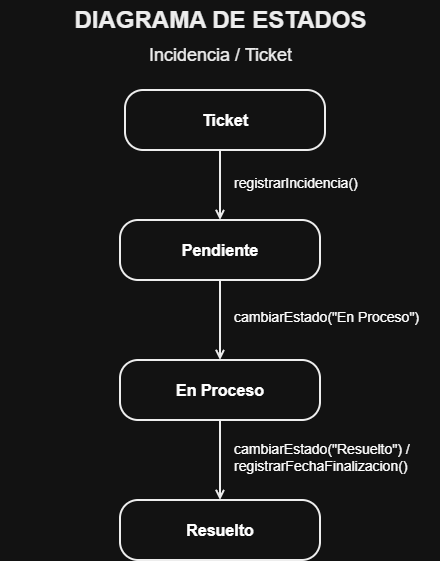

The diagram above was exported from draw.io. Its source (the exported page's mxGraphModel, read from the mxfile embedded in the PNG):
<mxGraphModel dx="1369" dy="757" grid="1" gridSize="10" guides="1" tooltips="1" connect="1" arrows="1" fold="1" page="1" pageScale="1" pageWidth="850" pageHeight="1100" math="0" shadow="0">
  <root>
    <mxCell id="0" />
    <mxCell id="1" parent="0" />
    <mxCell id="titulo" parent="1" style="text;html=1;align=center;verticalAlign=middle;fontSize=24;fontStyle=1;fontColor=#000000;" value="DIAGRAMA DE ESTADOS" vertex="1">
      <mxGeometry height="40" width="440" x="205" y="40" as="geometry" />
    </mxCell>
    <mxCell id="subtitulo" parent="1" style="text;html=1;align=center;verticalAlign=middle;fontSize=18;fontColor=#000000;" value="Incidencia / Ticket" vertex="1">
      <mxGeometry height="30" width="440" x="205" y="80" as="geometry" />
    </mxCell>
    <mxCell id="pendiente" parent="1" style="rounded=1;arcSize=30;whiteSpace=wrap;html=1;fillColor=#FFFFFF;strokeColor=#000000;fontSize=16;fontStyle=1;strokeWidth=2;" value="Pendiente" vertex="1">
      <mxGeometry height="60" width="200" x="325" y="260" as="geometry" />
    </mxCell>
    <mxCell id="enproceso" parent="1" style="rounded=1;arcSize=30;whiteSpace=wrap;html=1;fillColor=#FFFFFF;strokeColor=#000000;fontSize=16;fontStyle=1;strokeWidth=2;" value="En Proceso" vertex="1">
      <mxGeometry height="60" width="200" x="325" y="400" as="geometry" />
    </mxCell>
    <mxCell id="resuelto" parent="1" style="rounded=1;arcSize=30;whiteSpace=wrap;html=1;fillColor=#FFFFFF;strokeColor=#000000;fontSize=16;fontStyle=1;strokeWidth=2;" value="Resuelto" vertex="1">
      <mxGeometry height="60" width="200" x="325" y="540" as="geometry" />
    </mxCell>
    <mxCell id="t1" edge="1" parent="1" style="edgeStyle=orthogonalEdgeStyle;rounded=0;html=1;exitX=0.5;exitY=1;exitDx=0;exitDy=0;entryX=0.5;entryY=0;entryDx=0;entryDy=0;strokeWidth=2;strokeColor=#000000;endArrow=open;endFill=0;" target="pendiente">
      <mxGeometry relative="1" as="geometry">
        <mxPoint x="425" y="190" as="sourcePoint" />
      </mxGeometry>
    </mxCell>
    <mxCell id="t1l" connectable="0" parent="t1" style="edgeLabel;html=1;align=left;verticalAlign=middle;resizable=0;points=[];fontSize=14;" value="registrarIncidencia()" vertex="1">
      <mxGeometry relative="1" x="-0.1" as="geometry">
        <mxPoint x="12" as="offset" />
      </mxGeometry>
    </mxCell>
    <mxCell id="t2" edge="1" parent="1" source="pendiente" style="edgeStyle=orthogonalEdgeStyle;rounded=0;html=1;exitX=0.5;exitY=1;exitDx=0;exitDy=0;entryX=0.5;entryY=0;entryDx=0;entryDy=0;strokeWidth=2;strokeColor=#000000;endArrow=open;endFill=0;" target="enproceso">
      <mxGeometry relative="1" as="geometry" />
    </mxCell>
    <mxCell id="t2l" connectable="0" parent="t2" style="edgeLabel;html=1;align=left;verticalAlign=middle;resizable=0;points=[];fontSize=14;" value="cambiarEstado(&quot;En Proceso&quot;)" vertex="1">
      <mxGeometry relative="1" x="-0.1" as="geometry">
        <mxPoint x="12" as="offset" />
      </mxGeometry>
    </mxCell>
    <mxCell id="t3" edge="1" parent="1" source="enproceso" style="edgeStyle=orthogonalEdgeStyle;rounded=0;html=1;exitX=0.5;exitY=1;exitDx=0;exitDy=0;entryX=0.5;entryY=0;entryDx=0;entryDy=0;strokeWidth=2;strokeColor=#000000;endArrow=open;endFill=0;" target="resuelto">
      <mxGeometry relative="1" as="geometry" />
    </mxCell>
    <mxCell id="t3l" connectable="0" parent="t3" style="edgeLabel;html=1;align=left;verticalAlign=middle;resizable=0;points=[];fontSize=14;" value="cambiarEstado(&quot;Resuelto&quot;) /&#10;registrarFechaFinalizacion()" vertex="1">
      <mxGeometry relative="1" x="-0.1" as="geometry">
        <mxPoint x="12" as="offset" />
      </mxGeometry>
    </mxCell>
    <mxCell id="WQcfpAquF1F0Fad9P2AG-1" parent="1" style="rounded=1;arcSize=30;whiteSpace=wrap;html=1;fillColor=#FFFFFF;strokeColor=#000000;fontSize=16;fontStyle=1;strokeWidth=2;" value="Ticket" vertex="1">
      <mxGeometry height="60" width="200" x="330" y="130" as="geometry" />
    </mxCell>
  </root>
</mxGraphModel>